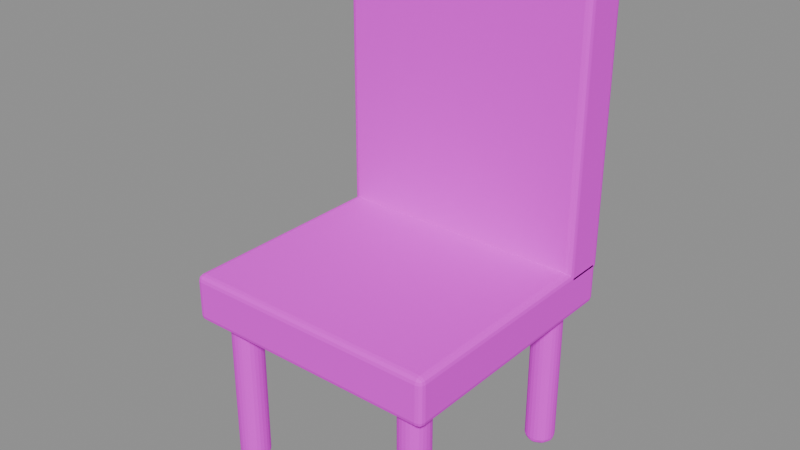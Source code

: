 # Source: chair.blend  (saved by Blender 4.5.87; exported with 4.5.12 LTS)
import bpy
from mathutils import Matrix  # noqa: F401  (used for matrix-valued properties, if any)

bpy.ops.wm.read_factory_settings(use_empty=True)
scene = bpy.context.scene
scene.name = '组件_chair'

# ---- collections
col_02______chair = bpy.data.collections.new('02_游戏输出_chair'); scene.collection.children.link(col_02______chair)

# ---- images (referenced by path relative to the original .blend; pixels are not part of the script)
import os
ASSET_DIR = os.environ.get("B2B_ASSET_DIR", "")  # directory of the original .blend (textures are referenced by path, not embedded)
HERE = os.path.dirname(os.path.abspath(__file__))  # packed textures are extracted next to this script under _unpacked/

def load_image(name, relpath, width, height, colorspace="sRGB"):
    """Load a texture the original file referenced (path relative to the .blend, or extracted next to this script)."""
    p = next((c for c in (os.path.join(HERE, relpath), os.path.join(ASSET_DIR, relpath)) if relpath and os.path.exists(c)), "")
    if p:
        img = bpy.data.images.load(p, check_existing=True)
        img.name = name
    else:  # same state as the original file: an image datablock whose file is absent (Cycles renders it pink)
        img = bpy.data.images.new(name, width, height)
        img.source = "FILE"
        img.filepath = "//" + (relpath or name)
    img.colorspace_settings.name = colorspace
    return img
img_sea_cabin_timber_8x8_512_png = load_image('sea_cabin_timber_8x8_512.png', 'sea_cabin_timber_8x8_512.png', 1024, 1024, 'sRGB')

# ---- materials (node trees are filled in below, after node groups)
mat_orf2_final_sea_matte = bpy.data.materials.new('ORF2_FINAL_SEA_Matte')

# ---- material node trees
mat_orf2_final_sea_matte.use_nodes = True; mat_orf2_final_sea_matte.node_tree.nodes.clear()
_N = mat_orf2_final_sea_matte.node_tree.nodes; _L = mat_orf2_final_sea_matte.node_tree.links
n0 = _N.new('ShaderNodeBsdfPrincipled'); n0.name = '原理化 BSDF'; n0.location = (0, 0)
n0.inputs[1].default_value = 0.02
n0.inputs[2].default_value = 0.72
n1 = _N.new('ShaderNodeOutputMaterial'); n1.name = '材质输出'; n1.location = (0, 0)
n2 = _N.new('ShaderNodeUVMap'); n2.name = 'UV 贴图'; n2.location = (0, 0)
n2.uv_map = 'PaletteUV'
n3 = _N.new('ShaderNodeTexImage'); n3.name = '图像纹理'; n3.location = (0, 0)
n3.image = img_sea_cabin_timber_8x8_512_png
n3.interpolation = 'Closest'
_L.new(n2.outputs[0], n3.inputs[0])
_L.new(n3.outputs[0], n0.inputs[0])
_L.new(n0.outputs[0], n1.inputs[0])
n1.is_active_output = True

# ---- meshes
me_orf2_chair_0_002 = bpy.data.meshes.new('ORF2_chair_0.002')
me_orf2_chair_0_002.from_pydata([(-0.325, -0.3275, 0.39), (0.325, -0.3275, 0.39), (0.325, 0.3225, 0.39), (-0.325, 0.3225, 0.39), (-0.325, -0.3275, 0.51), (0.325, -0.3275, 0.51), (0.325, 0.3225, 0.51), (-0.325, 0.3225, 0.51), (-0.325, 0.2075, 0.475), (0.325, 0.2075, 0.475), (0.325, 0.3275, 0.475), (-0.325, 0.3275, 0.475), (-0.325, 0.2075, 1.225), (0.325, 0.2075, 1.225), (0.325, 0.3275, 1.225), (-0.325, 0.3275, 1.225), (-0.29, -0.2525, 0.0), (-0.2783, -0.2808, 0.0), (-0.25, -0.2925, 0.0), (-0.2217, -0.2808, 0.0), (-0.21, -0.2525, 0.0), (-0.2217, -0.2242, 0.0), (-0.25, -0.2125, 0.0), (-0.2783, -0.2242, 0.0), (-0.29, -0.2525, 0.45), (-0.2783, -0.2808, 0.45), (-0.25, -0.2925, 0.45), (-0.2217, -0.2808, 0.45), (-0.21, -0.2525, 0.45), (-0.2217, -0.2242, 0.45), (-0.25, -0.2125, 0.45), (-0.2783, -0.2242, 0.45), (-0.29, 0.2475, 0.0), (-0.2783, 0.2192, 0.0), (-0.25, 0.2075, 0.0), (-0.2217, 0.2192, 0.0), (-0.21, 0.2475, 0.0), (-0.2217, 0.2758, 0.0), (-0.25, 0.2875, 0.0), (-0.2783, 0.2758, 0.0), (-0.29, 0.2475, 0.45), (-0.2783, 0.2192, 0.45), (-0.25, 0.2075, 0.45), (-0.2217, 0.2192, 0.45), (-0.21, 0.2475, 0.45), (-0.2217, 0.2758, 0.45), (-0.25, 0.2875, 0.45), (-0.2783, 0.2758, 0.45), (0.21, -0.2525, 0.0), (0.2217, -0.2808, 0.0), (0.25, -0.2925, 0.0), (0.2783, -0.2808, 0.0), (0.29, -0.2525, 0.0), (0.2783, -0.2242, 0.0), (0.25, -0.2125, 0.0), (0.2217, -0.2242, 0.0), (0.21, -0.2525, 0.45), (0.2217, -0.2808, 0.45), (0.25, -0.2925, 0.45), (0.2783, -0.2808, 0.45), (0.29, -0.2525, 0.45), (0.2783, -0.2242, 0.45), (0.25, -0.2125, 0.45), (0.2217, -0.2242, 0.45), (0.21, 0.2475, 0.0), (0.2217, 0.2192, 0.0), (0.25, 0.2075, 0.0), (0.2783, 0.2192, 0.0), (0.29, 0.2475, 0.0), (0.2783, 0.2758, 0.0), (0.25, 0.2875, 0.0), (0.2217, 0.2758, 0.0), (0.21, 0.2475, 0.45), (0.2217, 0.2192, 0.45), (0.25, 0.2075, 0.45), (0.2783, 0.2192, 0.45), (0.29, 0.2475, 0.45), (0.2783, 0.2758, 0.45), (0.25, 0.2875, 0.45), (0.2217, 0.2758, 0.45)], [], [(0, 3, 2, 1), (0, 1, 5, 4), (1, 2, 6, 5), (2, 3, 7, 6), (3, 0, 4, 7), (4, 5, 6, 7), (8, 11, 10, 9), (8, 9, 13, 12), (9, 10, 14, 13), (10, 11, 15, 14), (11, 8, 12, 15), (12, 13, 14, 15), (23, 22, 21, 20, 19, 18, 17, 16), (24, 25, 26, 27, 28, 29, 30, 31), (16, 17, 25, 24), (17, 18, 26, 25), (18, 19, 27, 26), (19, 20, 28, 27), (20, 21, 29, 28), (21, 22, 30, 29), (22, 23, 31, 30), (23, 16, 24, 31), (39, 38, 37, 36, 35, 34, 33, 32), (40, 41, 42, 43, 44, 45, 46, 47), (32, 33, 41, 40), (33, 34, 42, 41), (34, 35, 43, 42), (35, 36, 44, 43), (36, 37, 45, 44), (37, 38, 46, 45), (38, 39, 47, 46), (39, 32, 40, 47), (55, 54, 53, 52, 51, 50, 49, 48), (56, 57, 58, 59, 60, 61, 62, 63), (48, 49, 57, 56), (49, 50, 58, 57), (50, 51, 59, 58), (51, 52, 60, 59), (52, 53, 61, 60), (53, 54, 62, 61), (54, 55, 63, 62), (55, 48, 56, 63), (71, 70, 69, 68, 67, 66, 65, 64), (72, 73, 74, 75, 76, 77, 78, 79), (64, 65, 73, 72), (65, 66, 74, 73), (66, 67, 75, 74), (67, 68, 76, 75), (68, 69, 77, 76), (69, 70, 78, 77), (70, 71, 79, 78), (71, 64, 72, 79)])
_uv = me_orf2_chair_0_002.uv_layers.new(name='PaletteUV')
_uv.uv.foreach_set('vector', [0.2125, 0.8125, 0.1875, 0.8375, 0.1625, 0.8125, 0.1875, 0.7875, 0.2125, 0.8125, 0.1875, 0.8375, 0.1625, 0.8125, 0.1875, 0.7875, 0.2125, 0.8125, 0.1875, 0.8375, 0.1625, 0.8125, 0.1875, 0.7875, 0.2125, 0.8125, 0.1875, 0.8375, 0.1625, 0.8125, 0.1875, 0.7875, 0.2125, 0.8125, 0.1875, 0.8375, 0.1625, 0.8125, 0.1875, 0.7875, 0.2125, 0.8125, 0.1875, 0.8375, 0.1625, 0.8125, 0.1875, 0.7875, 0.4625, 0.8125, 0.4375, 0.8375, 0.4125, 0.8125, 0.4375, 0.7875, 0.4625, 0.8125, 0.4375, 0.8375, 0.4125, 0.8125, 0.4375, 0.7875, 0.4625, 0.8125, 0.4375, 0.8375, 0.4125, 0.8125, 0.4375, 0.7875, 0.4625, 0.8125, 0.4375, 0.8375, 0.4125, 0.8125, 0.4375, 0.7875, 0.4625, 0.8125, 0.4375, 0.8375, 0.4125, 0.8125, 0.4375, 0.7875, 0.4625, 0.8125, 0.4375, 0.8375, 0.4125, 0.8125, 0.4375, 0.7875, 0.5875, 0.8125, 0.5802, 0.8302, 0.5625, 0.8375, 0.5448, 0.8302, 0.5375, 0.8125, 0.5448, 0.7948, 0.5625, 0.7875, 0.5802, 0.7948, 0.5875, 0.8125, 0.5802, 0.8302, 0.5625, 0.8375, 0.5448, 0.8302, 0.5375, 0.8125, 0.5448, 0.7948, 0.5625, 0.7875, 0.5802, 0.7948, 0.5875, 0.8125, 0.5625, 0.8375, 0.5375, 0.8125, 0.5625, 0.7875, 0.5875, 0.8125, 0.5625, 0.8375, 0.5375, 0.8125, 0.5625, 0.7875, 0.5875, 0.8125, 0.5625, 0.8375, 0.5375, 0.8125, 0.5625, 0.7875, 0.5875, 0.8125, 0.5625, 0.8375, 0.5375, 0.8125, 0.5625, 0.7875, 0.5875, 0.8125, 0.5625, 0.8375, 0.5375, 0.8125, 0.5625, 0.7875, 0.5875, 0.8125, 0.5625, 0.8375, 0.5375, 0.8125, 0.5625, 0.7875, 0.5875, 0.8125, 0.5625, 0.8375, 0.5375, 0.8125, 0.5625, 0.7875, 0.5875, 0.8125, 0.5625, 0.8375, 0.5375, 0.8125, 0.5625, 0.7875, 0.5875, 0.8125, 0.5802, 0.8302, 0.5625, 0.8375, 0.5448, 0.8302, 0.5375, 0.8125, 0.5448, 0.7948, 0.5625, 0.7875, 0.5802, 0.7948, 0.5875, 0.8125, 0.5802, 0.8302, 0.5625, 0.8375, 0.5448, 0.8302, 0.5375, 0.8125, 0.5448, 0.7948, 0.5625, 0.7875, 0.5802, 0.7948, 0.5875, 0.8125, 0.5625, 0.8375, 0.5375, 0.8125, 0.5625, 0.7875, 0.5875, 0.8125, 0.5625, 0.8375, 0.5375, 0.8125, 0.5625, 0.7875, 0.5875, 0.8125, 0.5625, 0.8375, 0.5375, 0.8125, 0.5625, 0.7875, 0.5875, 0.8125, 0.5625, 0.8375, 0.5375, 0.8125, 0.5625, 0.7875, 0.5875, 0.8125, 0.5625, 0.8375, 0.5375, 0.8125, 0.5625, 0.7875, 0.5875, 0.8125, 0.5625, 0.8375, 0.5375, 0.8125, 0.5625, 0.7875, 0.5875, 0.8125, 0.5625, 0.8375, 0.5375, 0.8125, 0.5625, 0.7875, 0.5875, 0.8125, 0.5625, 0.8375, 0.5375, 0.8125, 0.5625, 0.7875, 0.5875, 0.8125, 0.5802, 0.8302, 0.5625, 0.8375, 0.5448, 0.8302, 0.5375, 0.8125, 0.5448, 0.7948, 0.5625, 0.7875, 0.5802, 0.7948, 0.5875, 0.8125, 0.5802, 0.8302, 0.5625, 0.8375, 0.5448, 0.8302, 0.5375, 0.8125, 0.5448, 0.7948, 0.5625, 0.7875, 0.5802, 0.7948, 0.5875, 0.8125, 0.5625, 0.8375, 0.5375, 0.8125, 0.5625, 0.7875, 0.5875, 0.8125, 0.5625, 0.8375, 0.5375, 0.8125, 0.5625, 0.7875, 0.5875, 0.8125, 0.5625, 0.8375, 0.5375, 0.8125, 0.5625, 0.7875, 0.5875, 0.8125, 0.5625, 0.8375, 0.5375, 0.8125, 0.5625, 0.7875, 0.5875, 0.8125, 0.5625, 0.8375, 0.5375, 0.8125, 0.5625, 0.7875, 0.5875, 0.8125, 0.5625, 0.8375, 0.5375, 0.8125, 0.5625, 0.7875, 0.5875, 0.8125, 0.5625, 0.8375, 0.5375, 0.8125, 0.5625, 0.7875, 0.5875, 0.8125, 0.5625, 0.8375, 0.5375, 0.8125, 0.5625, 0.7875, 0.5875, 0.8125, 0.5802, 0.8302, 0.5625, 0.8375, 0.5448, 0.8302, 0.5375, 0.8125, 0.5448, 0.7948, 0.5625, 0.7875, 0.5802, 0.7948, 0.5875, 0.8125, 0.5802, 0.8302, 0.5625, 0.8375, 0.5448, 0.8302, 0.5375, 0.8125, 0.5448, 0.7948, 0.5625, 0.7875, 0.5802, 0.7948, 0.5875, 0.8125, 0.5625, 0.8375, 0.5375, 0.8125, 0.5625, 0.7875, 0.5875, 0.8125, 0.5625, 0.8375, 0.5375, 0.8125, 0.5625, 0.7875, 0.5875, 0.8125, 0.5625, 0.8375, 0.5375, 0.8125, 0.5625, 0.7875, 0.5875, 0.8125, 0.5625, 0.8375, 0.5375, 0.8125, 0.5625, 0.7875, 0.5875, 0.8125, 0.5625, 0.8375, 0.5375, 0.8125, 0.5625, 0.7875, 0.5875, 0.8125, 0.5625, 0.8375, 0.5375, 0.8125, 0.5625, 0.7875, 0.5875, 0.8125, 0.5625, 0.8375, 0.5375, 0.8125, 0.5625, 0.7875, 0.5875, 0.8125, 0.5625, 0.8375, 0.5375, 0.8125, 0.5625, 0.7875])
me_orf2_chair_0_002.materials.append(mat_orf2_final_sea_matte)
me_orf2_chair_0_002.update()

# ---- objects
ob_orf2_____0_001 = bpy.data.objects.new('ORF2_旧木椅_0.001', me_orf2_chair_0_002)

# ---- transforms, parenting, visibility, modifiers, constraints
ob_orf2_____0_001.location = (0.0, 0.0, 0.0)
_m = ob_orf2_____0_001.modifiers.new('实体柔边_三段', 'BEVEL')
_m.width = 0.025
_m.width_pct = 0.025
_m.segments = 3

# ---- collection membership
col_02______chair.objects.link(ob_orf2_____0_001)

# ---- scene / render settings (as saved in the file)
scene.frame_start = 1; scene.frame_end = 250; scene.frame_set(1)
scene.render.engine = 'BLENDER_EEVEE_NEXT'
scene.render.image_settings.exr_codec = 'NONE'
scene.render.simplify_subdivision_render = 0
scene.render.simplify_child_particles_render = 0.0
scene.eevee.use_volume_custom_range = False
scene.eevee.use_fast_gi = False
scene.eevee.use_shadows = False
scene.view_settings.white_balance_temperature = 0.0
scene.view_settings.white_balance_tint = 0.0
scene.view_settings.white_balance_whitepoint = (2.97, 0.5193, -0.0414)
bpy.context.view_layer.update()

# ---- added for rendering (the .blend has no active camera and no usable light): camera, sun + grey world if the file has none
cam_auto = bpy.data.cameras.new('AutoCamera')
cam_auto.lens = 50.0
cam_auto.sensor_width = 36.0
cam_auto.clip_end = 1000.0
ob_auto_camera = bpy.data.objects.new('AutoCamera', cam_auto)
scene.collection.objects.link(ob_auto_camera)
ob_auto_camera.location = (1.41899, -1.70279, 1.74769)
ob_auto_camera.rotation_euler = (1.09748, -7.21219e-08, 0.694738)
scene.camera = ob_auto_camera
light_auto_sun = bpy.data.lights.new('AutoSun', 'SUN')
light_auto_sun.energy = 3.0
light_auto_sun.angle = 0.0523599
ob_auto_sun = bpy.data.objects.new('AutoSun', light_auto_sun)
scene.collection.objects.link(ob_auto_sun)
ob_auto_sun.rotation_euler = (0.872665, 0.174533, 0.523599)
if scene.world is None:
    world_auto = bpy.data.worlds.new('AutoWorld')
    world_auto.color = (0.3, 0.3, 0.3)
    scene.world = world_auto
bpy.context.view_layer.update()
